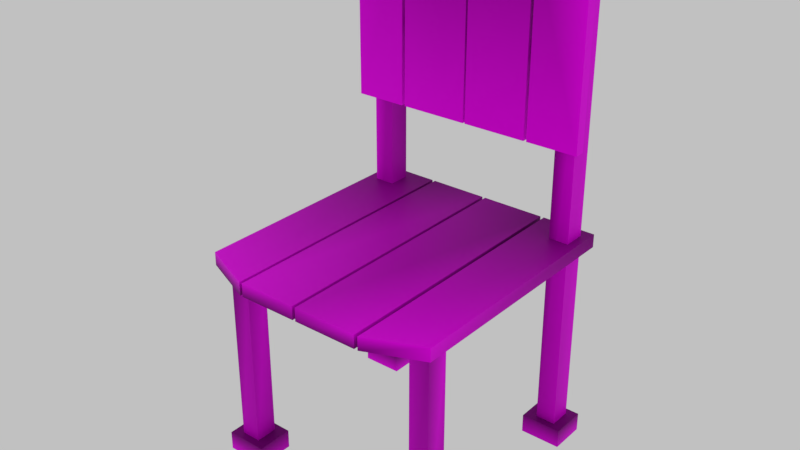 # Source: WoodChair.blend  (saved by Blender 3.5.10; exported with 4.5.12 LTS)
import bpy
from mathutils import Matrix  # noqa: F401  (used for matrix-valued properties, if any)

bpy.ops.wm.read_factory_settings(use_empty=True)
scene = bpy.context.scene
scene.name = 'Scene'

# ---- collections
col_collection_1 = bpy.data.collections.new('Collection 1'); scene.collection.children.link(col_collection_1)

# ---- images (referenced by path relative to the original .blend; pixels are not part of the script)
import os
ASSET_DIR = os.environ.get("B2B_ASSET_DIR", "")  # directory of the original .blend (textures are referenced by path, not embedded)
HERE = os.path.dirname(os.path.abspath(__file__))  # packed textures are extracted next to this script under _unpacked/

def load_image(name, relpath, width, height, colorspace="sRGB"):
    """Load a texture the original file referenced (path relative to the .blend, or extracted next to this script)."""
    p = next((c for c in (os.path.join(HERE, relpath), os.path.join(ASSET_DIR, relpath)) if relpath and os.path.exists(c)), "")
    if p:
        img = bpy.data.images.load(p, check_existing=True)
        img.name = name
    else:  # same state as the original file: an image datablock whose file is absent (Cycles renders it pink)
        img = bpy.data.images.new(name, width, height)
        img.source = "FILE"
        img.filepath = "//" + (relpath or name)
    img.colorspace_settings.name = colorspace
    return img
img_d_chair = load_image('D_Chair', 'D_WoodChair.png', 1024, 1024, 'sRGB')

# ---- materials (node trees are filled in below, after node groups)
mat_chair = bpy.data.materials.new('Chair')
mat_chair.alpha_threshold = 0.0
mat_chair.use_transparent_shadow = False
mat_chair.roughness = 0.5
mat_chair.line_color = (0.0, 0.0, 0.0, 1.0)

# ---- material node trees
mat_chair.use_nodes = True; mat_chair.node_tree.nodes.clear()
_N = mat_chair.node_tree.nodes; _L = mat_chair.node_tree.links
n0 = _N.new('ShaderNodeOutputMaterial'); n0.name = 'Material Output'; n0.location = (300, 300)
n1 = _N.new('ShaderNodeBsdfPrincipled'); n1.name = 'Principled BSDF'; n1.location = (10, 300)
n1.distribution = 'GGX'
n1.subsurface_method = 'RANDOM_WALK_SKIN'
n1.inputs[1].default_value = 0.2364
n1.inputs[2].default_value = 0.5955
n1.inputs[3].default_value = 1.45
n1.inputs[13].default_value = 0.06364
n1.inputs[27].default_value = (0.0, 0.0, 0.0, 1.0)
n1.inputs[28].default_value = 1.0
n2 = _N.new('ShaderNodeVertexColor'); n2.name = 'Color Attribute'; n2.location = (-864, 390)
n3 = _N.new('ShaderNodeRGBToBW'); n3.name = 'RGB to BW'; n3.location = (-597, 332)
n3.width = 156
n4 = _N.new('ShaderNodeMix'); n4.name = 'Mix'; n4.location = (-331, 352)
n4.data_type = 'RGBA'
n4.blend_type = 'MULTIPLY'
n4.inputs[0].default_value = 1.0
n5 = _N.new('ShaderNodeTexImage'); n5.name = 'Image Texture'; n5.location = (-749, 163)
n5.image = img_d_chair
_L.new(n1.outputs[0], n0.inputs[0])
_L.new(n2.outputs[0], n3.inputs[0])
_L.new(n4.outputs[2], n1.inputs[0])
_L.new(n3.outputs[0], n4.inputs[6])
_L.new(n5.outputs[0], n4.inputs[7])
n0.is_active_output = True

# ---- world
world_world = bpy.data.worlds.new('World'); scene.world = world_world
world_world.use_nodes = True; world_world.node_tree.nodes.clear()
_N = world_world.node_tree.nodes; _L = world_world.node_tree.links
n0 = _N.new('ShaderNodeBackground'); n0.name = 'Background'; n0.location = (10, 300)
n0.inputs[0].default_value = (0.7613, 0.7613, 0.7613, 1.0)
n0.inputs[1].default_value = 0.7
n1 = _N.new('ShaderNodeOutputWorld'); n1.name = 'World Output'; n1.location = (300, 300)
_L.new(n0.outputs[0], n1.inputs[0])
n1.is_active_output = True
world_world.color = (1.0, 1.0, 1.0)
world_world.use_sun_shadow = False
world_world.sun_shadow_jitter_overblur = 0.0
world_world.cycles.sampling_method = 'MANUAL'

# ---- meshes
me_cube_009 = bpy.data.meshes.new('Cube.009')
me_cube_009.from_pydata([(-4.893, -7.642, 0.3411), (-4.893, -7.642, 2.341), (-4.893, -5.062, 0.3411), (-4.893, -5.062, 2.341), (-2.893, -7.642, 0.3411), (-2.893, -7.642, 2.341), (-2.893, -5.062, 0.3411), (-2.893, -5.062, 2.341), (6.147, -7.642, 0.3411), (6.147, -7.642, 2.341), (6.147, -5.062, 0.3411), (6.147, -5.062, 2.341), (8.147, -7.642, 0.3411), (8.147, -7.642, 2.341), (8.147, -5.062, 0.3411), (8.147, -5.062, 2.341), (-4.893, 5.129, 0.3411), (-4.893, 5.129, 2.341), (-4.893, 7.709, 0.3411), (-4.893, 7.709, 2.341), (-2.893, 5.129, 0.3411), (-2.893, 5.129, 2.341), (-2.893, 7.709, 0.3411), (-2.893, 7.709, 2.341), (6.147, 5.129, 0.3411), (6.147, 5.129, 2.341), (6.147, 7.709, 0.3411), (6.147, 7.709, 2.341), (8.147, 5.129, 0.3411), (8.147, 5.129, 2.341), (8.147, 7.709, 0.3411), (8.147, 7.709, 2.341), (-3.265, -7.644, 32.98), (-3.265, -7.644, 49.5), (-2.692, -7.644, 32.98), (-2.692, -7.644, 49.5), (-3.265, -4.429, 51.15), (-3.265, -4.429, 32.98), (-2.692, -4.429, 51.15), (-2.692, -4.429, 32.98), (-3.265, 7.594, 32.98), (-3.265, 7.594, 49.5), (-2.692, 7.594, 32.98), (-2.692, 7.594, 49.5), (-3.265, 4.379, 51.15), (-3.265, 4.379, 32.98), (-2.692, 4.379, 51.15), (-2.692, 4.379, 32.98), (8.21, 7.594, 21.91), (-5.065, 7.594, 21.91), (8.21, 7.594, 23.3), (-5.065, 7.594, 23.3), (9.481, 4.183, 21.91), (-5.065, 4.183, 21.91), (9.481, 4.183, 23.3), (-5.065, 4.183, 23.3), (-4.501, -5.777, 50.67), (-4.501, -5.777, 0.3949), (-4.501, -7.039, 0.3949), (-4.501, -7.039, 50.67), (-3.294, -5.777, 50.67), (-3.294, -5.777, 0.3948), (-3.294, -7.039, 0.3949), (-3.294, -7.039, 50.67), (-4.501, 7.088, 50.67), (-4.501, 7.088, 0.3949), (-4.501, 5.827, 0.3949), (-4.501, 5.827, 50.67), (-3.294, 7.088, 50.67), (-3.294, 7.088, 0.3948), (-3.294, 5.827, 0.3949), (-3.294, 5.827, 50.67), (6.528, -5.777, 22.01), (6.528, -5.777, 0.5022), (6.528, -7.039, 0.5022), (6.528, -7.039, 22.01), (7.734, -5.777, 22.01), (7.734, -5.777, 0.5022), (7.734, -7.039, 0.5022), (7.734, -7.039, 22.01), (6.528, 7.088, 22.01), (6.528, 7.088, 0.5022), (6.528, 5.827, 0.5022), (6.528, 5.827, 22.01), (7.734, 7.088, 22.01), (7.734, 7.088, 0.5022), (7.734, 5.827, 0.5022), (7.734, 5.827, 22.01), (-2.39, 7.097, 21.9), (-2.39, -7.316, 21.9), (-1.438, -7.316, 21.9), (-1.438, 7.097, 21.9), (-2.39, 7.097, 21.38), (-2.39, -7.316, 21.38), (-1.438, -7.316, 21.38), (-1.438, 7.097, 21.38), (5.027, 7.097, 21.9), (5.027, -7.316, 21.9), (5.979, -7.316, 21.9), (5.979, 7.097, 21.9), (5.027, 7.097, 21.38), (5.027, -7.316, 21.38), (5.979, -7.316, 21.38), (5.979, 7.097, 21.38), (-3.443, 5.828, 42.17), (-3.443, -5.78, 42.17), (-3.443, -5.78, 40.34), (-3.443, 5.828, 40.34), (-3.714, 5.828, 42.17), (-3.714, -5.78, 42.17), (-3.714, -5.78, 40.34), (-3.714, 5.828, 40.34), (9.481, -0.06569, 21.91), (9.481, -0.06569, 23.3), (-5.065, -0.06569, 21.91), (-5.065, -0.06569, 23.3), (8.21, -7.644, 21.91), (-5.065, -7.644, 21.91), (8.21, -7.644, 23.3), (-5.065, -7.644, 23.3), (9.481, -4.142, 21.91), (-5.065, -4.142, 21.91), (9.481, -4.142, 23.3), (-5.065, -4.142, 23.3), (9.481, -0.2655, 21.91), (9.481, -0.2655, 23.3), (-5.065, -0.2655, 21.91), (-5.065, -0.2655, 23.3), (-5.065, -3.95, 21.91), (-5.065, -3.95, 23.3), (9.481, -3.95, 21.91), (9.481, -3.95, 23.3), (9.481, 3.955, 21.91), (9.481, 3.955, 23.3), (-5.065, 3.955, 21.91), (-5.065, 3.955, 23.3), (-3.265, 0.1795, 51.15), (-3.265, 0.1795, 32.98), (-2.692, 0.1795, 51.15), (-2.692, 0.1795, 32.98), (-3.265, 0.05025, 51.15), (-3.265, 0.05025, 32.98), (-2.692, 0.05025, 51.15), (-2.692, 0.05025, 32.98), (-3.265, -4.217, 51.15), (-3.265, -4.217, 32.98), (-2.692, -4.217, 51.15), (-2.692, -4.217, 32.98), (-3.265, 4.192, 51.15), (-3.265, 4.192, 32.98), (-2.692, 4.192, 51.15), (-2.692, 4.192, 32.98), (-4.767, -6.395, 40.81), (-4.762, -6.751, 41.43), (-4.768, -5.988, 41.47), (-4.763, -6.344, 42.09), (-4.502, -6.445, 40.49), (-4.502, -6.935, 41.37), (-4.502, -5.87, 41.4), (-4.502, -6.359, 42.27), (-4.767, 6.453, 40.81), (-4.762, 6.097, 41.43), (-4.768, 6.86, 41.47), (-4.763, 6.504, 42.09), (-4.502, 6.403, 40.49), (-4.502, 5.913, 41.37), (-4.502, 6.978, 41.4), (-4.502, 6.489, 42.27)], [], [(0, 1, 3, 2), (2, 3, 7, 6), (6, 7, 5, 4), (4, 5, 1, 0), (7, 3, 1, 5), (2, 6, 4, 0), (8, 9, 11, 10), (10, 11, 15, 14), (14, 15, 13, 12), (12, 13, 9, 8), (15, 11, 9, 13), (10, 14, 12, 8), (16, 17, 19, 18), (18, 19, 23, 22), (22, 23, 21, 20), (20, 21, 17, 16), (23, 19, 17, 21), (18, 22, 20, 16), (24, 25, 27, 26), (26, 27, 31, 30), (30, 31, 29, 28), (28, 29, 25, 24), (31, 27, 25, 29), (26, 30, 28, 24), (36, 37, 32, 33), (38, 35, 34, 39), (37, 39, 34, 32), (32, 34, 35, 33), (38, 36, 33, 35), (44, 41, 40, 45), (46, 47, 42, 43), (45, 40, 42, 47), (40, 41, 43, 42), (46, 43, 41, 44), (52, 53, 49, 48), (54, 50, 51, 55), (52, 48, 50, 54), (48, 49, 51, 50), (49, 53, 55, 51), (58, 62, 63, 59), (56, 57, 58, 59), (56, 60, 61, 57), (60, 63, 62, 61), (63, 60, 56, 59), (66, 70, 71, 67), (64, 65, 66, 67), (64, 68, 69, 65), (68, 71, 70, 69), (71, 68, 64, 67), (74, 78, 79, 75), (72, 76, 77, 73), (76, 79, 78, 77), (72, 73, 74, 75), (82, 86, 87, 83), (80, 84, 85, 81), (84, 87, 86, 85), (80, 81, 82, 83), (90, 94, 95, 91), (88, 92, 93, 89), (92, 95, 94, 93), (88, 89, 90, 91), (88, 91, 95, 92), (90, 89, 93, 94), (98, 102, 103, 99), (96, 100, 101, 97), (100, 103, 102, 101), (96, 97, 98, 99), (96, 99, 103, 100), (98, 97, 101, 102), (106, 110, 111, 107), (104, 108, 109, 105), (108, 111, 110, 109), (104, 105, 106, 107), (134, 114, 115, 135), (114, 112, 113, 115), (120, 116, 117, 121), (122, 123, 119, 118), (120, 122, 118, 116), (116, 118, 119, 117), (117, 119, 123, 121), (128, 126, 124, 130), (131, 125, 127, 129), (130, 124, 125, 131), (126, 127, 125, 124), (126, 128, 129, 127), (131, 129, 128, 130), (121, 123, 122, 120), (114, 134, 132, 112), (113, 133, 135, 115), (112, 132, 133, 113), (53, 52, 54, 55), (135, 133, 132, 134), (146, 142, 140, 144), (145, 141, 143, 147), (147, 143, 142, 146), (144, 140, 141, 145), (136, 137, 139, 138), (142, 143, 141, 140), (136, 148, 149, 137), (139, 151, 150, 138), (137, 149, 151, 139), (138, 150, 148, 136), (36, 38, 39, 37), (44, 45, 47, 46), (144, 145, 147, 146), (155, 154, 152, 153), (154, 158, 156, 152), (152, 156, 157, 153), (153, 157, 159, 155), (155, 159, 158, 154), (148, 150, 151, 149), (163, 162, 160, 161), (162, 166, 164, 160), (160, 164, 165, 161), (161, 165, 167, 163), (163, 167, 166, 162)])
_uv = me_cube_009.uv_layers.new(name='UVMap')
_uv.uv.foreach_set('vector', [0.5058, 0.1335, 0.5058, 0.2984, 0.8257, 0.2984, 0.8257, 0.1335, 0.8257, 0.1335, 0.8257, 0.2984, 0.5058, 0.2984, 0.5058, 0.1335, 0.8257, 0.1335, 0.8257, 0.2984, 0.5058, 0.2984, 0.5058, 0.1335, 0.5058, 0.1335, 0.5058, 0.2984, 0.8257, 0.2984, 0.8257, 0.1335, 0.6858, 0.3034, 0.6858, 0.4595, 0.5103, 0.4595, 0.5103, 0.3034, 0.6858, 0.4595, 0.6858, 0.3034, 0.5103, 0.3034, 0.5103, 0.4595, 0.5058, 0.1335, 0.5058, 0.2984, 0.8257, 0.2984, 0.8257, 0.1335, 0.8257, 0.1335, 0.8257, 0.2984, 0.5058, 0.2984, 0.5058, 0.1335, 0.8257, 0.1335, 0.8257, 0.2984, 0.5058, 0.2984, 0.5058, 0.1335, 0.5058, 0.1335, 0.5058, 0.2984, 0.8257, 0.2984, 0.8257, 0.1335, 0.6858, 0.3034, 0.6858, 0.4595, 0.5103, 0.4595, 0.5103, 0.3034, 0.6858, 0.4595, 0.6858, 0.3034, 0.5103, 0.3034, 0.5103, 0.4595, 0.5058, 0.1335, 0.5058, 0.2984, 0.8257, 0.2984, 0.8257, 0.1335, 0.8257, 0.1335, 0.8257, 0.2984, 0.5058, 0.2984, 0.5058, 0.1335, 0.8257, 0.1335, 0.8257, 0.2984, 0.5058, 0.2984, 0.5058, 0.1335, 0.5058, 0.1335, 0.5058, 0.2984, 0.8257, 0.2984, 0.8257, 0.1335, 0.6858, 0.3034, 0.6858, 0.4595, 0.5103, 0.4595, 0.5103, 0.3034, 0.6858, 0.4595, 0.6858, 0.3034, 0.5103, 0.3034, 0.5103, 0.4595, 0.5058, 0.1335, 0.5058, 0.2984, 0.8257, 0.2984, 0.8257, 0.1335, 0.8257, 0.1335, 0.8257, 0.2984, 0.5058, 0.2984, 0.5058, 0.1335, 0.8257, 0.1335, 0.8257, 0.2984, 0.5058, 0.2984, 0.5058, 0.1335, 0.5058, 0.1335, 0.5058, 0.2984, 0.8257, 0.2984, 0.8257, 0.1335, 0.6858, 0.3034, 0.6858, 0.4595, 0.5103, 0.4595, 0.5103, 0.3034, 0.6858, 0.4595, 0.6858, 0.3034, 0.5103, 0.3034, 0.5103, 0.4595, 0.09803, 0.4617, 0.09803, 0.001152, 0.0008691, 0.001152, 0.0008692, 0.4198, 0.09803, 0.4617, 0.0008691, 0.4198, 0.0008691, 0.001152, 0.09803, 0.001152, 0.557, 0.04158, 0.557, 0.0005842, 0.463, 0.0005842, 0.463, 0.04158, 0.5026, 0.04477, 0.4635, 0.04477, 0.4635, 0.4608, 0.5026, 0.4608, 0.5613, 0.0005842, 0.5613, 0.04158, 0.463, 0.04158, 0.463, 0.0005842, 0.3642, 0.4617, 0.4614, 0.4198, 0.4614, 0.001152, 0.3642, 0.001152, 0.3642, 0.4617, 0.3642, 0.001152, 0.4614, 0.001152, 0.4614, 0.4198, 0.8146, 0.04158, 0.9086, 0.04158, 0.9086, 0.0005842, 0.8146, 0.0005842, 0.5026, 0.04477, 0.5026, 0.4608, 0.4635, 0.4608, 0.4635, 0.04477, 0.8102, 0.0005842, 0.9086, 0.0005842, 0.9086, 0.04158, 0.8102, 0.04158, 0.5873, 0.88, 1.133e-05, 0.88, 1.121e-05, 1.0, 0.536, 1.0, 0.5873, 0.88, 0.536, 1.0, 1.121e-05, 1.0, 1.121e-05, 0.88, 0.8167, 0.04499, 0.9071, 0.04499, 0.9071, 0.09682, 0.8167, 0.09682, 0.5051, 0.1004, 0.9049, 0.1004, 0.9049, 0.1304, 0.5051, 0.1304, 0.9071, 0.04499, 0.8169, 0.04499, 0.8169, 0.09682, 0.9071, 0.09682, 0.9999, -0.0001557, 0.9099, -0.0001557, 0.9099, 1.0, 0.9999, 1.0, 0.9999, 1.0, 0.9999, -0.0001557, 0.9099, -0.0001557, 0.9099, 1.0, 0.9999, 1.0, 0.9099, 1.0, 0.9099, -0.0001557, 0.9999, -0.0001557, 0.9999, 1.0, 0.9099, 1.0, 0.9099, -0.0001557, 0.9999, -0.0001557, 0.6886, 0.303, 0.794, 0.303, 0.794, 0.4188, 0.6886, 0.4188, 0.9999, -0.0001557, 0.9099, -0.0001557, 0.9099, 1.0, 0.9999, 1.0, 0.9999, 1.0, 0.9999, -0.0001557, 0.9099, -0.0001557, 0.9099, 1.0, 0.9999, 1.0, 0.9099, 1.0, 0.9099, -0.0001557, 0.9999, -0.0001557, 0.9999, 1.0, 0.9099, 1.0, 0.9099, -0.0001557, 0.9999, -0.0001557, 0.6886, 0.303, 0.794, 0.303, 0.794, 0.4188, 0.6886, 0.4188, 0.9071, 0.1337, 0.8303, 0.1337, 0.8303, 0.9959, 0.9071, 0.9959, 0.9071, 0.9959, 0.8303, 0.9959, 0.8303, 0.1337, 0.9071, 0.1337, 0.9076, 0.9989, 0.8308, 0.9989, 0.8308, 0.1331, 0.9076, 0.1331, 0.9076, 0.9989, 0.9076, 0.1331, 0.8308, 0.1331, 0.8308, 0.9989, 0.9071, 0.1337, 0.8303, 0.1337, 0.8303, 0.9959, 0.9071, 0.9959, 0.9071, 0.9959, 0.8303, 0.9959, 0.8303, 0.1337, 0.9071, 0.1337, 0.9076, 0.9989, 0.8308, 0.9989, 0.8308, 0.1331, 0.9076, 0.1331, 0.9076, 0.9989, 0.9076, 0.1331, 0.8308, 0.1331, 0.8308, 0.9989, 0.9071, 0.1337, 0.8303, 0.1337, 0.8303, 0.9959, 0.9071, 0.9959, 0.9071, 0.9959, 0.8303, 0.9959, 0.8303, 0.1337, 0.9071, 0.1337, 0.9076, 0.9989, 0.8308, 0.9989, 0.8308, 0.1331, 0.9076, 0.1331, 0.9076, 0.9989, 0.9076, 0.1331, 0.8308, 0.1331, 0.8308, 0.9989, 0.8255, 0.4611, 0.6938, 0.4611, 0.6938, 0.4236, 0.8255, 0.4236, 0.6938, 0.4611, 0.8255, 0.4611, 0.8255, 0.4236, 0.6938, 0.4236, 0.9071, 0.1337, 0.8303, 0.1337, 0.8303, 0.9959, 0.9071, 0.9959, 0.9071, 0.9959, 0.8303, 0.9959, 0.8303, 0.1337, 0.9071, 0.1337, 0.9076, 0.9989, 0.8308, 0.9989, 0.8308, 0.1331, 0.9076, 0.1331, 0.9076, 0.9989, 0.9076, 0.1331, 0.8308, 0.1331, 0.8308, 0.9989, 0.8255, 0.4611, 0.6938, 0.4611, 0.6938, 0.4236, 0.8255, 0.4236, 0.6938, 0.4611, 0.8255, 0.4611, 0.8255, 0.4236, 0.6938, 0.4236, 0.9071, 0.1337, 0.8303, 0.1337, 0.8303, 0.9959, 0.9071, 0.9959, 0.9071, 0.9959, 0.8303, 0.9959, 0.8303, 0.1337, 0.9071, 0.1337, 0.9076, 0.9989, 0.8308, 0.9989, 0.8308, 0.1331, 0.9076, 0.1331, 0.9076, 0.9989, 0.9076, 0.1331, 0.8308, 0.1331, 0.8308, 0.9989, 0.8108, 0.04499, 0.702, 0.04499, 0.702, 0.09682, 0.8108, 0.09682, 0.7619, 0.464, 0.7619, 0.9975, 0.826, 0.9975, 0.826, 0.464, 0.5873, 0.5872, 0.536, 0.464, 1.121e-05, 0.464, 1.133e-05, 0.5872, 0.5873, 0.5872, 1.121e-05, 0.5872, 1.121e-05, 0.464, 0.536, 0.464, 0.5969, 0.04499, 0.5969, 0.09682, 0.5044, 0.09682, 0.5044, 0.04499, 0.5051, 0.1004, 0.5051, 0.1304, 0.9049, 0.1304, 0.9049, 0.1004, 0.5044, 0.04499, 0.5044, 0.09682, 0.5969, 0.09682, 0.5969, 0.04499, 1.133e-05, 0.5941, 1.133e-05, 0.7271, 0.5873, 0.7271, 0.5873, 0.5941, 0.5873, 0.5941, 0.5873, 0.7271, 1.121e-05, 0.7271, 1.121e-05, 0.5941, 0.6021, 0.04499, 0.702, 0.04499, 0.702, 0.09682, 0.6021, 0.09682, 0.7619, 0.464, 0.826, 0.464, 0.826, 0.9975, 0.7619, 0.9975, 0.702, 0.04499, 0.6021, 0.04499, 0.6021, 0.09682, 0.702, 0.09682, 0.8263, 0.9946, 0.8263, 0.4629, 0.7607, 0.4629, 0.7607, 0.9946, 0.7607, 0.4629, 0.8263, 0.4629, 0.8263, 0.9946, 0.7607, 0.9946, 1.133e-05, 0.7271, 1.132e-05, 0.8719, 0.5873, 0.8719, 0.5873, 0.7271, 0.5873, 0.7271, 0.5873, 0.8719, 1.121e-05, 0.8719, 1.121e-05, 0.7271, 0.702, 0.04499, 0.8108, 0.04499, 0.8108, 0.09682, 0.702, 0.09682, 0.762, 0.4654, 0.762, 0.9934, 0.826, 0.9934, 0.826, 0.4654, 0.826, 0.4654, 0.826, 0.9934, 0.762, 0.9934, 0.762, 0.4654, 0.5632, 0.0005842, 0.688, 0.0005842, 0.688, 0.04158, 0.5632, 0.04158, 0.5632, 0.04158, 0.688, 0.04158, 0.688, 0.0005842, 0.5632, 0.0005842, 0.1044, 0.001152, 0.2334, 0.001152, 0.2334, 0.4617, 0.1044, 0.4617, 0.1044, 0.4617, 0.2334, 0.4617, 0.2334, 0.001152, 0.1044, 0.001152, 0.7474, 0.9971, 0.7474, 0.4643, 0.6807, 0.4643, 0.6807, 0.9971, 0.6807, 0.9971, 0.6807, 0.4643, 0.7474, 0.4643, 0.7474, 0.9971, 0.235, 0.462, 0.357, 0.462, 0.357, 0.004984, 0.235, 0.004984, 0.2373, 0.001152, 0.3586, 0.001152, 0.3586, 0.4617, 0.2373, 0.4617, 0.6917, 0.04158, 0.8091, 0.04158, 0.8091, 0.0005842, 0.6917, 0.0005842, 0.6917, 0.0005842, 0.8091, 0.0005842, 0.8091, 0.04158, 0.6917, 0.04158, 0.7474, 0.9971, 0.6807, 0.9971, 0.6807, 0.4643, 0.7474, 0.4643, 0.7474, 0.9971, 0.7474, 0.4643, 0.6807, 0.4643, 0.6807, 0.9971, 0.7474, 0.9971, 0.7474, 0.4643, 0.6807, 0.4643, 0.6807, 0.9971, 0.623, 0.9882, 0.5752, 0.9474, 0.6207, 0.8933, 0.6689, 0.9351, 0.5752, 0.9474, 0.564, 0.9474, 0.6209, 0.8813, 0.6207, 0.8933, 0.6207, 0.8933, 0.6209, 0.8813, 0.6797, 0.9339, 0.6689, 0.9351, 0.6689, 0.9351, 0.6797, 0.9339, 0.6221, 0.9985, 0.623, 0.9882, 0.623, 0.9882, 0.6221, 0.9985, 0.564, 0.9474, 0.5752, 0.9474, 0.7472, 0.9985, 0.6824, 0.9985, 0.6824, 0.4634, 0.7472, 0.4634, 0.623, 0.9882, 0.5752, 0.9474, 0.6207, 0.8933, 0.6689, 0.9351, 0.5752, 0.9474, 0.564, 0.9474, 0.6209, 0.8813, 0.6207, 0.8933, 0.6207, 0.8933, 0.6209, 0.8813, 0.6797, 0.9339, 0.6689, 0.9351, 0.6689, 0.9351, 0.6797, 0.9339, 0.6221, 0.9985, 0.623, 0.9882, 0.623, 0.9882, 0.6221, 0.9985, 0.564, 0.9474, 0.5752, 0.9474])
_ca = me_cube_009.color_attributes.new('Attribute', 'BYTE_COLOR', 'CORNER')
_ca.data.foreach_set('color', [1.0, 0.9647, 0.9823, 1.0, 1.0, 0.0, 0.006512, 1.0, 1.0, 0.0, 0.006512, 1.0, 1.0, 0.8388, 0.855, 1.0, 1.0, 0.8388, 0.855, 1.0, 1.0, 0.0, 0.006512, 1.0, 1.0, 0.0003035, 0.006512, 1.0, 1.0, 1.0, 1.0, 1.0, 1.0, 1.0, 1.0, 1.0, 1.0, 0.0003035, 0.006512, 1.0, 1.0, 0.0, 0.006512, 1.0, 1.0, 0.9473, 0.9473, 1.0, 1.0, 0.9473, 0.9473, 1.0, 1.0, 0.0, 0.006512, 1.0, 1.0, 0.0, 0.006512, 1.0, 1.0, 0.9647, 0.9823, 1.0, 1.0, 0.0003035, 0.006512, 1.0, 1.0, 0.0, 0.006512, 1.0, 1.0, 0.0, 0.006512, 1.0, 1.0, 0.0, 0.006512, 1.0, 1.0, 0.8388, 0.855, 1.0, 1.0, 1.0, 1.0, 1.0, 1.0, 0.9473, 0.9473, 1.0, 1.0, 0.9647, 0.9823, 1.0, 1.0, 0.4125, 0.4125, 1.0, 1.0, 0.0003035, 0.006512, 1.0, 1.0, 0.0006071, 0.006512, 1.0, 1.0, 0.5972, 0.5972, 1.0, 1.0, 0.5972, 0.5972, 1.0, 1.0, 0.0006071, 0.006512, 1.0, 1.0, 0.008568, 0.01229, 1.0, 1.0, 0.7758, 0.7758, 1.0, 1.0, 0.7758, 0.7758, 1.0, 1.0, 0.008568, 0.01229, 1.0, 1.0, 0.0137, 0.01764, 1.0, 1.0, 0.9647, 0.9823, 1.0, 1.0, 0.9647, 0.9823, 1.0, 1.0, 0.0137, 0.01764, 1.0, 1.0, 0.0003035, 0.006512, 1.0, 1.0, 0.4125, 0.4125, 1.0, 1.0, 0.008568, 0.01229, 1.0, 1.0, 0.0006071, 0.006512, 1.0, 1.0, 0.0003035, 0.006512, 1.0, 1.0, 0.0137, 0.01764, 1.0, 1.0, 0.5972, 0.5972, 1.0, 1.0, 0.7758, 0.7758, 1.0, 1.0, 0.9647, 0.9823, 1.0, 1.0, 0.4125, 0.4125, 1.0, 1.0, 1.0, 1.0, 1.0, 1.0, 0.07421, 0.07819, 1.0, 1.0, 0.0006071, 0.006512, 1.0, 1.0, 0.9387, 0.9387, 1.0, 1.0, 0.9387, 0.9387, 1.0, 1.0, 0.0006071, 0.006512, 1.0, 1.0, 0.0006071, 0.006512, 1.0, 1.0, 0.7529, 0.7529, 1.0, 1.0, 0.7529, 0.7529, 1.0, 1.0, 0.0006071, 0.006512, 1.0, 1.0, 0.01764, 0.02122, 1.0, 1.0, 0.6445, 0.6514, 1.0, 1.0, 0.6445, 0.6514, 1.0, 1.0, 0.01764, 0.02122, 1.0, 1.0, 0.07421, 0.07819, 1.0, 1.0, 1.0, 1.0, 1.0, 1.0, 0.0006071, 0.006512, 1.0, 1.0, 0.0006071, 0.006512, 1.0, 1.0, 0.07421, 0.07819, 1.0, 1.0, 0.01764, 0.02122, 1.0, 1.0, 0.9387, 0.9387, 1.0, 1.0, 0.7529, 0.7529, 1.0, 1.0, 0.6445, 0.6514, 1.0, 1.0, 1.0, 1.0, 1.0, 1.0, 0.7682, 0.7682, 1.0, 1.0, 0.0009106, 0.006995, 1.0, 1.0, 0.003677, 0.008568, 1.0, 1.0, 1.0, 1.0, 1.0, 1.0, 1.0, 1.0, 1.0, 1.0, 0.003677, 0.008568, 1.0, 1.0, 0.0319, 0.0356, 1.0, 1.0, 0.7605, 0.7605, 1.0, 1.0, 0.7605, 0.7605, 1.0, 1.0, 0.0319, 0.0356, 1.0, 1.0, 0.0009106, 0.006512, 1.0, 1.0, 0.807, 0.8148, 1.0, 1.0, 0.807, 0.8148, 1.0, 1.0, 0.0009106, 0.006512, 1.0, 1.0, 0.0009106, 0.006995, 1.0, 1.0, 0.7682, 0.7682, 1.0, 1.0, 0.0319, 0.0356, 1.0, 1.0, 0.003677, 0.008568, 1.0, 1.0, 0.0009106, 0.006995, 1.0, 1.0, 0.0009106, 0.006512, 1.0, 1.0, 1.0, 1.0, 1.0, 1.0, 0.7605, 0.7605, 1.0, 1.0, 0.807, 0.8148, 1.0, 1.0, 0.7682, 0.7682, 1.0, 1.0, 0.0999, 0.1046, 1.0, 1.0, 1.0, 1.0, 1.0, 1.0, 1.0, 1.0, 1.0, 1.0, 0.09531, 0.0999, 1.0, 1.0, 0.5149, 0.5149, 1.0, 1.0, 0.7305, 0.7305, 1.0, 1.0, 1.0, 1.0, 1.0, 1.0, 1.0, 1.0, 1.0, 1.0, 1.0, 1.0, 1.0, 1.0, 1.0, 1.0, 1.0, 1.0, 1.0, 1.0, 1.0, 1.0, 1.0, 1.0, 1.0, 1.0, 1.0, 1.0, 1.0, 1.0, 1.0, 1.0, 1.0, 1.0, 0.7305, 0.7305, 1.0, 1.0, 0.09531, 0.0999, 1.0, 1.0, 0.5149, 0.5149, 1.0, 1.0, 0.0999, 0.1046, 1.0, 1.0, 0.09531, 0.0999, 1.0, 1.0, 0.7305, 0.7305, 1.0, 1.0, 0.02416, 0.02843, 1.0, 1.0, 1.0, 1.0, 1.0, 1.0, 1.0, 1.0, 1.0, 1.0, 1.0, 1.0, 1.0, 1.0, 0.3325, 0.3372, 1.0, 1.0, 1.0, 1.0, 1.0, 1.0, 1.0, 1.0, 1.0, 1.0, 1.0, 1.0, 1.0, 1.0, 1.0, 1.0, 1.0, 1.0, 1.0, 1.0, 1.0, 1.0, 1.0, 1.0, 1.0, 1.0, 1.0, 1.0, 1.0, 1.0, 1.0, 1.0, 1.0, 1.0, 1.0, 1.0, 1.0, 1.0, 1.0, 1.0, 1.0, 1.0, 1.0, 1.0, 1.0, 1.0, 0.3325, 0.3372, 1.0, 1.0, 1.0, 1.0, 1.0, 1.0, 1.0, 1.0, 1.0, 1.0, 0.02416, 0.02843, 1.0, 1.0, 0.0006071, 0.006512, 1.0, 1.0, 0.0185, 0.02217, 1.0, 1.0, 0.09759, 0.0999, 1.0, 1.0, 0.8632, 0.8714, 1.0, 1.0, 0.9647, 0.9823, 1.0, 1.0, 1.0, 1.0, 1.0, 1.0, 0.01298, 0.01681, 1.0, 1.0, 0.001214, 0.006995, 1.0, 1.0, 0.0006071, 0.006512, 1.0, 1.0, 0.8632, 0.8714, 1.0, 1.0, 1.0, 1.0, 1.0, 1.0, 0.9647, 0.9823, 1.0, 1.0, 0.8632, 0.8714, 1.0, 1.0, 0.09759, 0.0999, 1.0, 1.0, 0.01298, 0.01681, 1.0, 1.0, 1.0, 1.0, 1.0, 1.0, 0.09759, 0.0999, 1.0, 1.0, 0.0185, 0.02217, 1.0, 1.0, 0.001214, 0.006995, 1.0, 1.0, 0.01298, 0.01681, 1.0, 1.0, 0.7758, 0.7835, 1.0, 1.0, 0.8469, 0.855, 1.0, 1.0, 0.9911, 1.0, 1.0, 1.0, 0.006995, 0.01161, 1.0, 1.0, 0.006049, 0.01096, 1.0, 1.0, 0.5647, 0.5711, 1.0, 1.0, 0.7758, 0.7835, 1.0, 1.0, 0.006995, 0.01161, 1.0, 1.0, 0.006049, 0.01096, 1.0, 1.0, 0.2542, 0.2542, 1.0, 1.0, 0.8228, 0.8228, 1.0, 1.0, 0.5647, 0.5711, 1.0, 1.0, 0.2542, 0.2542, 1.0, 1.0, 0.9911, 1.0, 1.0, 1.0, 0.8469, 0.855, 1.0, 1.0, 0.8228, 0.8228, 1.0, 1.0, 0.9911, 1.0, 1.0, 1.0, 0.2542, 0.2542, 1.0, 1.0, 0.006049, 0.01096, 1.0, 1.0, 0.006995, 0.01161, 1.0, 1.0, 0.5841, 0.5906, 1.0, 1.0, 0.3763, 0.3763, 1.0, 1.0, 0.009721, 0.0137, 1.0, 1.0, 0.02732, 0.03071, 1.0, 1.0, 1.0, 1.0, 1.0, 1.0, 0.855, 0.8632, 1.0, 1.0, 0.5841, 0.5906, 1.0, 1.0, 0.02732, 0.03071, 1.0, 1.0, 1.0, 1.0, 1.0, 1.0, 1.0, 1.0, 1.0, 1.0, 0.6308, 0.6308, 1.0, 1.0, 0.855, 0.8632, 1.0, 1.0, 1.0, 1.0, 1.0, 1.0, 0.009721, 0.0137, 1.0, 1.0, 0.3763, 0.3763, 1.0, 1.0, 0.6308, 0.6308, 1.0, 1.0, 0.009721, 0.0137, 1.0, 1.0, 1.0, 1.0, 1.0, 1.0, 1.0, 1.0, 1.0, 1.0, 0.02732, 0.03071, 1.0, 1.0, 0.2122, 0.2195, 1.0, 1.0, 0.6514, 0.6584, 1.0, 1.0, 0.02956, 0.0331, 1.0, 1.0, 1.0, 1.0, 1.0, 1.0, 1.0, 1.0, 1.0, 1.0, 0.521, 0.5333, 1.0, 1.0, 0.5271, 0.5333, 1.0, 1.0, 0.2831, 0.2874, 1.0, 1.0, 0.521, 0.5333, 1.0, 1.0, 0.02956, 0.0331, 1.0, 1.0, 0.6514, 0.6584, 1.0, 1.0, 0.5271, 0.5333, 1.0, 1.0, 1.0, 1.0, 1.0, 1.0, 0.2831, 0.2874, 1.0, 1.0, 0.2122, 0.2195, 1.0, 1.0, 1.0, 1.0, 1.0, 1.0, 0.3916, 0.3916, 1.0, 1.0, 0.552, 0.5583, 1.0, 1.0, 0.6172, 0.6172, 1.0, 1.0, 1.0, 1.0, 1.0, 1.0, 1.0, 1.0, 1.0, 1.0, 0.2874, 0.2918, 1.0, 1.0, 0.5271, 0.5271, 1.0, 1.0, 0.2051, 0.2086, 1.0, 1.0, 0.2874, 0.2918, 1.0, 1.0, 0.6172, 0.6172, 1.0, 1.0, 0.552, 0.5583, 1.0, 1.0, 0.5271, 0.5271, 1.0, 1.0, 1.0, 1.0, 1.0, 1.0, 0.2051, 0.2086, 1.0, 1.0, 0.3916, 0.3916, 1.0, 1.0, 1.0, 1.0, 1.0, 1.0, 1.0, 1.0, 1.0, 1.0, 1.0, 1.0, 1.0, 1.0, 1.0, 1.0, 1.0, 1.0, 1.0, 1.0, 1.0, 1.0, 1.0, 1.0, 1.0, 1.0, 1.0, 1.0, 1.0, 1.0, 0.9647, 0.9647, 1.0, 1.0, 1.0, 1.0, 1.0, 1.0, 1.0, 1.0, 1.0, 1.0, 1.0, 1.0, 1.0, 1.0, 1.0, 1.0, 1.0, 1.0, 0.9647, 0.9647, 1.0, 1.0, 1.0, 1.0, 1.0, 1.0, 1.0, 1.0, 1.0, 1.0, 1.0, 1.0, 1.0, 1.0, 1.0, 1.0, 1.0, 1.0, 1.0, 1.0, 1.0, 1.0, 1.0, 1.0, 1.0, 1.0, 1.0, 1.0, 1.0, 1.0, 1.0, 1.0, 1.0, 1.0, 1.0, 1.0, 1.0, 1.0, 1.0, 1.0, 1.0, 1.0, 0.9647, 0.9647, 1.0, 1.0, 1.0, 1.0, 1.0, 1.0, 1.0, 1.0, 1.0, 1.0, 1.0, 1.0, 1.0, 1.0, 1.0, 1.0, 1.0, 1.0, 1.0, 1.0, 1.0, 1.0, 1.0, 1.0, 1.0, 1.0, 1.0, 1.0, 1.0, 1.0, 1.0, 1.0, 1.0, 1.0, 1.0, 1.0, 1.0, 1.0, 1.0, 1.0, 1.0, 1.0, 1.0, 1.0, 1.0, 1.0, 1.0, 1.0, 1.0, 1.0, 1.0, 1.0, 1.0, 1.0, 1.0, 1.0, 1.0, 1.0, 1.0, 1.0, 1.0, 1.0, 1.0, 1.0, 1.0, 1.0, 1.0, 1.0, 1.0, 1.0, 1.0, 1.0, 1.0, 1.0, 1.0, 1.0, 1.0, 1.0, 1.0, 1.0, 1.0, 1.0, 1.0, 1.0, 1.0, 1.0, 1.0, 1.0, 1.0, 1.0, 1.0, 1.0, 1.0, 1.0, 1.0, 1.0, 1.0, 1.0, 1.0, 1.0, 1.0, 1.0, 1.0, 1.0, 1.0, 1.0, 1.0, 1.0, 1.0, 1.0, 1.0, 1.0, 1.0, 1.0, 1.0, 1.0, 1.0, 1.0, 0.7991, 0.7991, 1.0, 1.0, 0.8308, 0.8388, 1.0, 1.0, 1.0, 1.0, 1.0, 1.0, 1.0, 1.0, 1.0, 1.0, 0.8308, 0.8388, 1.0, 1.0, 1.0, 1.0, 1.0, 1.0, 1.0, 1.0, 1.0, 1.0, 1.0, 1.0, 1.0, 1.0, 0.7991, 0.7991, 1.0, 1.0, 1.0, 1.0, 1.0, 1.0, 1.0, 1.0, 1.0, 1.0, 1.0, 1.0, 1.0, 1.0, 0.02732, 0.03071, 1.0, 1.0, 0.002125, 0.008023, 1.0, 1.0, 0.1746, 0.1779, 1.0, 1.0, 0.002125, 0.006995, 1.0, 1.0, 0.002125, 0.008023, 1.0, 1.0, 0.0999, 0.1022, 1.0, 1.0, 0.7157, 0.7157, 1.0, 1.0, 0.1746, 0.1779, 1.0, 1.0, 0.0, 0.006512, 1.0, 1.0, 0.01096, 0.01444, 1.0, 1.0, 0.1144, 0.1195, 1.0, 1.0, 0.008023, 0.01229, 1.0, 1.0, 0.9823, 0.9823, 1.0, 1.0, 0.003035, 0.007499, 1.0, 1.0, 0.005182, 0.009134, 1.0, 1.0, 1.0, 1.0, 1.0, 1.0, 0.0, 0.006512, 1.0, 1.0, 0.9823, 0.9823, 1.0, 1.0, 1.0, 1.0, 1.0, 1.0, 0.01096, 0.01444, 1.0, 1.0, 0.01096, 0.01444, 1.0, 1.0, 1.0, 1.0, 1.0, 1.0, 0.005182, 0.009134, 1.0, 1.0, 0.1144, 0.1195, 1.0, 1.0, 0.1144, 0.1195, 1.0, 1.0, 0.005182, 0.009134, 1.0, 1.0, 0.003035, 0.007499, 1.0, 1.0, 0.008023, 0.01229, 1.0, 1.0, 0.0648, 0.06848, 1.0, 1.0, 0.001518, 0.007499, 1.0, 1.0, 0.08228, 0.0865, 1.0, 1.0, 0.0003035, 0.006512, 1.0, 1.0, 1.0, 1.0, 1.0, 1.0, 0.8388, 0.8388, 1.0, 1.0, 0.15, 0.159, 1.0, 1.0, 0.004025, 0.008568, 1.0, 1.0, 0.0003035, 0.006512, 1.0, 1.0, 0.08228, 0.0865, 1.0, 1.0, 0.8388, 0.8388, 1.0, 1.0, 1.0, 1.0, 1.0, 1.0, 0.001518, 0.007499, 1.0, 1.0, 0.15, 0.159, 1.0, 1.0, 0.8388, 0.8388, 1.0, 1.0, 0.08228, 0.0865, 1.0, 1.0, 0.001518, 0.007499, 1.0, 1.0, 0.0648, 0.06848, 1.0, 1.0, 0.004025, 0.008568, 1.0, 1.0, 0.15, 0.159, 1.0, 1.0, 1.0, 1.0, 1.0, 1.0, 0.004025, 0.008568, 1.0, 1.0, 0.0648, 0.06848, 1.0, 1.0, 0.0003035, 0.006512, 1.0, 1.0, 0.008023, 0.01229, 1.0, 1.0, 0.003035, 0.007499, 1.0, 1.0, 0.9823, 0.9823, 1.0, 1.0, 0.0, 0.006512, 1.0, 1.0, 0.002125, 0.008023, 1.0, 1.0, 0.02732, 0.03071, 1.0, 1.0, 0.0003035, 0.006512, 1.0, 1.0, 0.0999, 0.1022, 1.0, 1.0, 0.7157, 0.7157, 1.0, 1.0, 0.9823, 0.9911, 1.0, 1.0, 0.002125, 0.006995, 1.0, 1.0, 0.1746, 0.1779, 1.0, 1.0, 0.0999, 0.1022, 1.0, 1.0, 0.0003035, 0.006512, 1.0, 1.0, 0.9823, 0.9911, 1.0, 1.0, 0.7157, 0.7157, 1.0, 1.0, 0.0185, 0.02217, 1.0, 1.0, 0.0006071, 0.006512, 1.0, 1.0, 0.9647, 0.9823, 1.0, 1.0, 0.001214, 0.006995, 1.0, 1.0, 0.002125, 0.006995, 1.0, 1.0, 0.9823, 0.9911, 1.0, 1.0, 0.0003035, 0.006512, 1.0, 1.0, 0.02732, 0.03071, 1.0, 1.0, 0.2918, 0.3005, 1.0, 1.0, 0.2307, 0.2346, 1.0, 1.0, 0.0, 0.006512, 1.0, 1.0, 0.009134, 0.0137, 1.0, 1.0, 1.0, 1.0, 1.0, 1.0, 1.0, 1.0, 1.0, 1.0, 1.0, 1.0, 1.0, 1.0, 1.0, 1.0, 1.0, 1.0, 1.0, 1.0, 1.0, 1.0, 1.0, 1.0, 1.0, 1.0, 0.2307, 0.2346, 1.0, 1.0, 0.2918, 0.3005, 1.0, 1.0, 0.009134, 0.0137, 1.0, 1.0, 0.0, 0.006512, 1.0, 1.0, 1.0, 1.0, 1.0, 1.0, 1.0, 1.0, 1.0, 1.0, 0.0, 0.006512, 1.0, 1.0, 1.0, 1.0, 1.0, 1.0, 1.0, 1.0, 1.0, 1.0, 0.2623, 0.2705, 1.0, 1.0, 0.2307, 0.2346, 1.0, 1.0, 1.0, 1.0, 1.0, 1.0, 1.0, 1.0, 1.0, 1.0, 0.0, 0.006512, 1.0, 1.0, 0.0, 0.006512, 1.0, 1.0, 0.01521, 0.01938, 1.0, 1.0, 1.0, 1.0, 1.0, 1.0, 1.0, 1.0, 1.0, 1.0, 1.0, 1.0, 1.0, 1.0, 1.0, 1.0, 1.0, 1.0, 0.2789, 0.2831, 1.0, 1.0, 0.2623, 0.2705, 1.0, 1.0, 1.0, 1.0, 1.0, 1.0, 1.0, 1.0, 1.0, 1.0, 1.0, 1.0, 1.0, 1.0, 1.0, 1.0, 1.0, 1.0, 0.2623, 0.2705, 1.0, 1.0, 0.2789, 0.2831, 1.0, 1.0, 0.01521, 0.01938, 1.0, 1.0, 0.0, 0.006512, 1.0, 1.0, 0.0999, 0.1046, 1.0, 1.0, 0.5149, 0.5149, 1.0, 1.0, 1.0, 1.0, 1.0, 1.0, 1.0, 1.0, 1.0, 1.0, 0.02416, 0.02843, 1.0, 1.0, 1.0, 1.0, 1.0, 1.0, 1.0, 1.0, 1.0, 1.0, 0.3325, 0.3372, 1.0, 1.0, 0.009134, 0.0137, 1.0, 1.0, 1.0, 1.0, 1.0, 1.0, 1.0, 1.0, 1.0, 1.0, 0.2918, 0.3005, 1.0, 1.0, 1.0, 1.0, 1.0, 1.0, 1.0, 1.0, 1.0, 1.0, 1.0, 1.0, 1.0, 1.0, 1.0, 1.0, 1.0, 1.0, 1.0, 1.0, 1.0, 1.0, 1.0, 1.0, 1.0, 1.0, 1.0, 1.0, 1.0, 1.0, 1.0, 1.0, 1.0, 1.0, 1.0, 1.0, 1.0, 1.0, 1.0, 1.0, 1.0, 1.0, 1.0, 1.0, 1.0, 1.0, 1.0, 1.0, 1.0, 1.0, 1.0, 1.0, 1.0, 1.0, 1.0, 1.0, 1.0, 1.0, 1.0, 1.0, 1.0, 1.0, 1.0, 1.0, 1.0, 1.0, 1.0, 1.0, 1.0, 1.0, 1.0, 1.0, 1.0, 1.0, 1.0, 1.0, 1.0, 1.0, 1.0, 1.0, 1.0, 1.0, 0.01521, 0.01938, 1.0, 1.0, 0.2789, 0.2831, 1.0, 1.0, 1.0, 1.0, 1.0, 1.0, 1.0, 1.0, 1.0, 1.0, 0.9823, 0.9911, 1.0, 1.0, 0.9823, 0.9911, 1.0, 1.0, 1.0, 1.0, 1.0, 1.0, 0.9047, 0.9131, 1.0, 1.0, 0.9823, 0.9911, 1.0, 1.0, 1.0, 1.0, 1.0, 1.0, 1.0, 1.0, 1.0, 1.0, 1.0, 1.0, 1.0, 1.0, 1.0, 1.0, 1.0, 1.0, 1.0, 1.0, 1.0, 1.0, 0.8388, 0.8388, 1.0, 1.0, 0.9047, 0.9131, 1.0, 1.0, 0.9047, 0.9131, 1.0, 1.0, 0.8388, 0.8388, 1.0, 1.0, 0.9823, 0.9911, 1.0, 1.0, 0.9823, 0.9911, 1.0, 1.0, 0.9823, 0.9911, 1.0, 1.0, 0.9823, 0.9911, 1.0, 1.0, 1.0, 1.0, 1.0, 1.0, 0.9823, 0.9911, 1.0])
me_cube_009.materials.append(mat_chair)
me_cube_009.use_remesh_preserve_volume = False
me_cube_009.use_remesh_preserve_attributes = False
me_cube_009.use_mirror_vertex_groups = False
me_cube_009.update()

# ---- objects
ob_woodchair = bpy.data.objects.new('WoodChair', me_cube_009)

# ---- transforms, parenting, visibility, modifiers, constraints
ob_woodchair.location = (0.0, 0.0, 0.0)
ob_woodchair.rotation_euler = (0.0, -0.0, -1.563)
ob_woodchair.scale = (0.1507, 0.1313, 0.07827)
ob_woodchair.lineart.crease_threshold = 0.0

# ---- collection membership
col_collection_1.objects.link(ob_woodchair)

# ---- scene / render settings (as saved in the file)
scene.frame_start = 1; scene.frame_end = 50; scene.frame_set(2)
scene.render.engine = 'BLENDER_EEVEE_NEXT'
scene.render.image_settings.file_format = 'FFMPEG'
scene.render.image_settings.color_mode = 'RGB'
scene.render.dither_intensity = 0.0
scene.render.film_transparent = True
scene.cycles.use_denoising = False
scene.cycles.samples = 128
scene.cycles.sampling_pattern = 'TABULATED_SOBOL'
scene.cycles.use_adaptive_sampling = False
scene.cycles.use_light_tree = False
scene.cycles.blur_glossy = 0.0
scene.cycles.sample_clamp_indirect = 0.0
scene.eevee.taa_render_samples = 16
scene.eevee.use_gtao = True
scene.eevee.use_raytracing = True
scene.view_settings.view_transform = 'Standard'
bpy.context.view_layer.update()

# ---- added for rendering (the .blend has no active camera): camera
cam_auto = bpy.data.cameras.new('AutoCamera')
cam_auto.lens = 50.0
cam_auto.sensor_width = 36.0
cam_auto.clip_end = 1000.0
ob_auto_camera = bpy.data.objects.new('AutoCamera', cam_auto)
scene.collection.objects.link(ob_auto_camera)
ob_auto_camera.location = (4.61671, -5.86418, 5.70279)
ob_auto_camera.rotation_euler = (1.09748, -7.21219e-08, 0.694738)
scene.camera = ob_auto_camera
bpy.context.view_layer.update()
